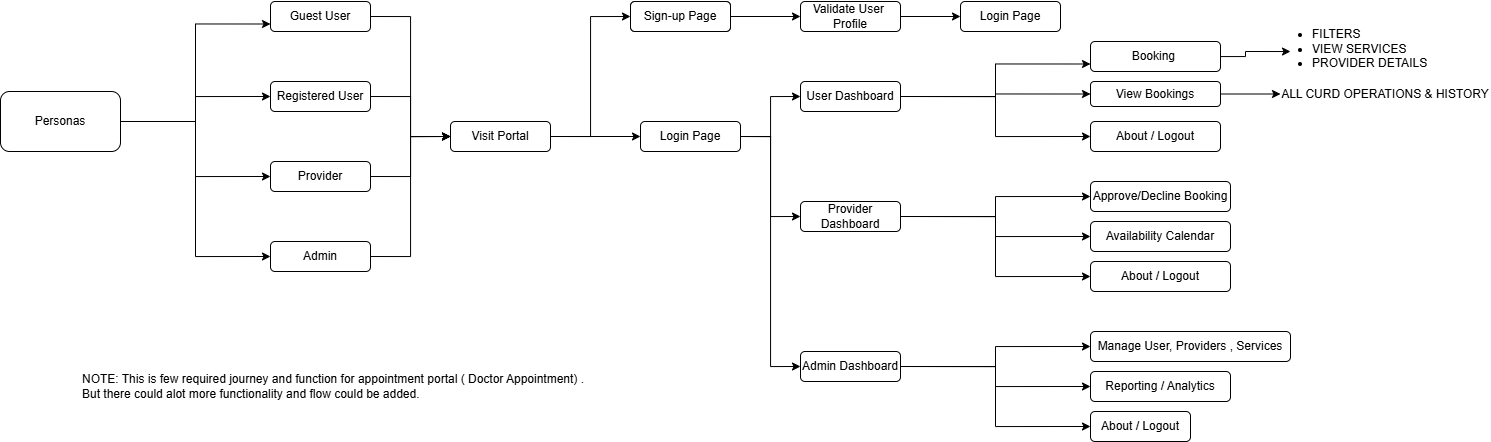

The diagram above was exported from draw.io. Its source (the exported page's mxGraphModel, read from the mxfile embedded in the PNG):
<mxGraphModel dx="1507" dy="620" grid="1" gridSize="10" guides="1" tooltips="1" connect="1" arrows="1" fold="1" page="1" pageScale="1" pageWidth="850" pageHeight="1100" math="0" shadow="0">
  <root>
    <mxCell id="0" />
    <mxCell id="1" parent="0" />
    <mxCell id="b_RpOjNNBhYTsNYq_j0D-9" style="edgeStyle=orthogonalEdgeStyle;rounded=0;orthogonalLoop=1;jettySize=auto;html=1;exitX=1;exitY=0.5;exitDx=0;exitDy=0;entryX=0;entryY=0.75;entryDx=0;entryDy=0;" edge="1" parent="1" source="b_RpOjNNBhYTsNYq_j0D-1" target="b_RpOjNNBhYTsNYq_j0D-3">
      <mxGeometry relative="1" as="geometry" />
    </mxCell>
    <mxCell id="b_RpOjNNBhYTsNYq_j0D-10" style="edgeStyle=orthogonalEdgeStyle;rounded=0;orthogonalLoop=1;jettySize=auto;html=1;exitX=1;exitY=0.5;exitDx=0;exitDy=0;entryX=0;entryY=0.5;entryDx=0;entryDy=0;" edge="1" parent="1" source="b_RpOjNNBhYTsNYq_j0D-1" target="b_RpOjNNBhYTsNYq_j0D-4">
      <mxGeometry relative="1" as="geometry" />
    </mxCell>
    <mxCell id="b_RpOjNNBhYTsNYq_j0D-11" style="edgeStyle=orthogonalEdgeStyle;rounded=0;orthogonalLoop=1;jettySize=auto;html=1;exitX=1;exitY=0.5;exitDx=0;exitDy=0;entryX=0;entryY=0.5;entryDx=0;entryDy=0;" edge="1" parent="1" source="b_RpOjNNBhYTsNYq_j0D-1" target="b_RpOjNNBhYTsNYq_j0D-5">
      <mxGeometry relative="1" as="geometry">
        <mxPoint x="330" y="290" as="targetPoint" />
      </mxGeometry>
    </mxCell>
    <mxCell id="b_RpOjNNBhYTsNYq_j0D-12" style="edgeStyle=orthogonalEdgeStyle;rounded=0;orthogonalLoop=1;jettySize=auto;html=1;exitX=1;exitY=0.5;exitDx=0;exitDy=0;entryX=0;entryY=0.5;entryDx=0;entryDy=0;" edge="1" parent="1" source="b_RpOjNNBhYTsNYq_j0D-1" target="b_RpOjNNBhYTsNYq_j0D-6">
      <mxGeometry relative="1" as="geometry" />
    </mxCell>
    <mxCell id="b_RpOjNNBhYTsNYq_j0D-1" value="Personas" style="rounded=1;whiteSpace=wrap;html=1;" vertex="1" parent="1">
      <mxGeometry x="70" y="210" width="120" height="60" as="geometry" />
    </mxCell>
    <mxCell id="b_RpOjNNBhYTsNYq_j0D-18" style="edgeStyle=orthogonalEdgeStyle;rounded=0;orthogonalLoop=1;jettySize=auto;html=1;exitX=1;exitY=0.5;exitDx=0;exitDy=0;entryX=0;entryY=0.5;entryDx=0;entryDy=0;" edge="1" parent="1" source="b_RpOjNNBhYTsNYq_j0D-3" target="b_RpOjNNBhYTsNYq_j0D-23">
      <mxGeometry relative="1" as="geometry">
        <mxPoint x="510" y="135" as="targetPoint" />
      </mxGeometry>
    </mxCell>
    <mxCell id="b_RpOjNNBhYTsNYq_j0D-3" value="Guest User" style="rounded=1;whiteSpace=wrap;html=1;" vertex="1" parent="1">
      <mxGeometry x="340" y="120" width="100" height="30" as="geometry" />
    </mxCell>
    <mxCell id="b_RpOjNNBhYTsNYq_j0D-30" style="edgeStyle=orthogonalEdgeStyle;rounded=0;orthogonalLoop=1;jettySize=auto;html=1;exitX=1;exitY=0.5;exitDx=0;exitDy=0;entryX=0;entryY=0.5;entryDx=0;entryDy=0;" edge="1" parent="1" source="b_RpOjNNBhYTsNYq_j0D-4" target="b_RpOjNNBhYTsNYq_j0D-23">
      <mxGeometry relative="1" as="geometry" />
    </mxCell>
    <mxCell id="b_RpOjNNBhYTsNYq_j0D-4" value="Registered User" style="rounded=1;whiteSpace=wrap;html=1;" vertex="1" parent="1">
      <mxGeometry x="340" y="200" width="100" height="30" as="geometry" />
    </mxCell>
    <mxCell id="b_RpOjNNBhYTsNYq_j0D-51" style="edgeStyle=orthogonalEdgeStyle;rounded=0;orthogonalLoop=1;jettySize=auto;html=1;exitX=1;exitY=0.5;exitDx=0;exitDy=0;entryX=0;entryY=0.5;entryDx=0;entryDy=0;" edge="1" parent="1" source="b_RpOjNNBhYTsNYq_j0D-5" target="b_RpOjNNBhYTsNYq_j0D-23">
      <mxGeometry relative="1" as="geometry">
        <mxPoint x="510" y="295" as="targetPoint" />
      </mxGeometry>
    </mxCell>
    <mxCell id="b_RpOjNNBhYTsNYq_j0D-5" value="Provider" style="rounded=1;whiteSpace=wrap;html=1;" vertex="1" parent="1">
      <mxGeometry x="340" y="280" width="100" height="30" as="geometry" />
    </mxCell>
    <mxCell id="b_RpOjNNBhYTsNYq_j0D-61" style="edgeStyle=orthogonalEdgeStyle;rounded=0;orthogonalLoop=1;jettySize=auto;html=1;exitX=1;exitY=0.5;exitDx=0;exitDy=0;entryX=0;entryY=0.5;entryDx=0;entryDy=0;" edge="1" parent="1" source="b_RpOjNNBhYTsNYq_j0D-6" target="b_RpOjNNBhYTsNYq_j0D-23">
      <mxGeometry relative="1" as="geometry" />
    </mxCell>
    <mxCell id="b_RpOjNNBhYTsNYq_j0D-6" value="Admin" style="rounded=1;whiteSpace=wrap;html=1;" vertex="1" parent="1">
      <mxGeometry x="340" y="360" width="100" height="30" as="geometry" />
    </mxCell>
    <mxCell id="b_RpOjNNBhYTsNYq_j0D-7" style="edgeStyle=orthogonalEdgeStyle;rounded=0;orthogonalLoop=1;jettySize=auto;html=1;exitX=0.5;exitY=1;exitDx=0;exitDy=0;" edge="1" parent="1" source="b_RpOjNNBhYTsNYq_j0D-4" target="b_RpOjNNBhYTsNYq_j0D-4">
      <mxGeometry relative="1" as="geometry" />
    </mxCell>
    <mxCell id="b_RpOjNNBhYTsNYq_j0D-8" style="edgeStyle=orthogonalEdgeStyle;rounded=0;orthogonalLoop=1;jettySize=auto;html=1;exitX=0.5;exitY=1;exitDx=0;exitDy=0;" edge="1" parent="1" source="b_RpOjNNBhYTsNYq_j0D-5" target="b_RpOjNNBhYTsNYq_j0D-5">
      <mxGeometry relative="1" as="geometry" />
    </mxCell>
    <mxCell id="b_RpOjNNBhYTsNYq_j0D-14" value="" style="rounded=1;whiteSpace=wrap;html=1;" vertex="1" parent="1">
      <mxGeometry x="700" y="120" width="100" height="30" as="geometry" />
    </mxCell>
    <mxCell id="b_RpOjNNBhYTsNYq_j0D-20" style="edgeStyle=orthogonalEdgeStyle;rounded=0;orthogonalLoop=1;jettySize=auto;html=1;exitX=1;exitY=0.5;exitDx=0;exitDy=0;entryX=0;entryY=0.5;entryDx=0;entryDy=0;" edge="1" parent="1" source="b_RpOjNNBhYTsNYq_j0D-15" target="b_RpOjNNBhYTsNYq_j0D-17">
      <mxGeometry relative="1" as="geometry" />
    </mxCell>
    <mxCell id="b_RpOjNNBhYTsNYq_j0D-15" value="Sign-up Page" style="rounded=1;whiteSpace=wrap;html=1;" vertex="1" parent="1">
      <mxGeometry x="700" y="120" width="100" height="30" as="geometry" />
    </mxCell>
    <mxCell id="b_RpOjNNBhYTsNYq_j0D-16" value="Login Page" style="rounded=1;whiteSpace=wrap;html=1;" vertex="1" parent="1">
      <mxGeometry x="1030" y="120" width="100" height="30" as="geometry" />
    </mxCell>
    <mxCell id="b_RpOjNNBhYTsNYq_j0D-21" style="edgeStyle=orthogonalEdgeStyle;rounded=0;orthogonalLoop=1;jettySize=auto;html=1;exitX=1;exitY=0.5;exitDx=0;exitDy=0;" edge="1" parent="1" source="b_RpOjNNBhYTsNYq_j0D-17" target="b_RpOjNNBhYTsNYq_j0D-16">
      <mxGeometry relative="1" as="geometry" />
    </mxCell>
    <mxCell id="b_RpOjNNBhYTsNYq_j0D-17" value="Validate User&amp;nbsp; Profile" style="rounded=1;whiteSpace=wrap;html=1;" vertex="1" parent="1">
      <mxGeometry x="870" y="120" width="100" height="30" as="geometry" />
    </mxCell>
    <mxCell id="b_RpOjNNBhYTsNYq_j0D-22" style="edgeStyle=orthogonalEdgeStyle;rounded=0;orthogonalLoop=1;jettySize=auto;html=1;exitX=1;exitY=0.5;exitDx=0;exitDy=0;entryX=0;entryY=0.5;entryDx=0;entryDy=0;" edge="1" parent="1" source="b_RpOjNNBhYTsNYq_j0D-23" target="b_RpOjNNBhYTsNYq_j0D-26">
      <mxGeometry relative="1" as="geometry" />
    </mxCell>
    <mxCell id="b_RpOjNNBhYTsNYq_j0D-62" style="edgeStyle=orthogonalEdgeStyle;rounded=0;orthogonalLoop=1;jettySize=auto;html=1;exitX=1;exitY=0.5;exitDx=0;exitDy=0;entryX=0;entryY=0.5;entryDx=0;entryDy=0;" edge="1" parent="1" source="b_RpOjNNBhYTsNYq_j0D-23" target="b_RpOjNNBhYTsNYq_j0D-15">
      <mxGeometry relative="1" as="geometry" />
    </mxCell>
    <mxCell id="b_RpOjNNBhYTsNYq_j0D-23" value="Visit Portal" style="rounded=1;whiteSpace=wrap;html=1;" vertex="1" parent="1">
      <mxGeometry x="520" y="240" width="100" height="30" as="geometry" />
    </mxCell>
    <mxCell id="b_RpOjNNBhYTsNYq_j0D-25" style="edgeStyle=orthogonalEdgeStyle;rounded=0;orthogonalLoop=1;jettySize=auto;html=1;exitX=1;exitY=0.5;exitDx=0;exitDy=0;entryX=0;entryY=0.5;entryDx=0;entryDy=0;" edge="1" parent="1" source="b_RpOjNNBhYTsNYq_j0D-26" target="b_RpOjNNBhYTsNYq_j0D-29">
      <mxGeometry relative="1" as="geometry" />
    </mxCell>
    <mxCell id="b_RpOjNNBhYTsNYq_j0D-52" style="edgeStyle=orthogonalEdgeStyle;rounded=0;orthogonalLoop=1;jettySize=auto;html=1;exitX=1;exitY=0.5;exitDx=0;exitDy=0;entryX=0;entryY=0.5;entryDx=0;entryDy=0;" edge="1" parent="1" source="b_RpOjNNBhYTsNYq_j0D-26" target="b_RpOjNNBhYTsNYq_j0D-50">
      <mxGeometry relative="1" as="geometry" />
    </mxCell>
    <mxCell id="b_RpOjNNBhYTsNYq_j0D-71" style="edgeStyle=orthogonalEdgeStyle;rounded=0;orthogonalLoop=1;jettySize=auto;html=1;exitX=1;exitY=0.5;exitDx=0;exitDy=0;entryX=0;entryY=0.5;entryDx=0;entryDy=0;" edge="1" parent="1" source="b_RpOjNNBhYTsNYq_j0D-26" target="b_RpOjNNBhYTsNYq_j0D-67">
      <mxGeometry relative="1" as="geometry" />
    </mxCell>
    <mxCell id="b_RpOjNNBhYTsNYq_j0D-26" value="Login Page" style="rounded=1;whiteSpace=wrap;html=1;" vertex="1" parent="1">
      <mxGeometry x="710" y="240" width="100" height="30" as="geometry" />
    </mxCell>
    <mxCell id="b_RpOjNNBhYTsNYq_j0D-27" value="Booking&amp;nbsp;" style="rounded=1;whiteSpace=wrap;html=1;" vertex="1" parent="1">
      <mxGeometry x="1160" y="160" width="130" height="30" as="geometry" />
    </mxCell>
    <mxCell id="b_RpOjNNBhYTsNYq_j0D-36" style="edgeStyle=orthogonalEdgeStyle;rounded=0;orthogonalLoop=1;jettySize=auto;html=1;exitX=1;exitY=0.5;exitDx=0;exitDy=0;entryX=0;entryY=0.75;entryDx=0;entryDy=0;" edge="1" parent="1" source="b_RpOjNNBhYTsNYq_j0D-29" target="b_RpOjNNBhYTsNYq_j0D-27">
      <mxGeometry relative="1" as="geometry" />
    </mxCell>
    <mxCell id="b_RpOjNNBhYTsNYq_j0D-37" style="edgeStyle=orthogonalEdgeStyle;rounded=0;orthogonalLoop=1;jettySize=auto;html=1;exitX=1;exitY=0.5;exitDx=0;exitDy=0;entryX=0;entryY=0.5;entryDx=0;entryDy=0;" edge="1" parent="1" source="b_RpOjNNBhYTsNYq_j0D-29" target="b_RpOjNNBhYTsNYq_j0D-31">
      <mxGeometry relative="1" as="geometry" />
    </mxCell>
    <mxCell id="b_RpOjNNBhYTsNYq_j0D-39" style="edgeStyle=orthogonalEdgeStyle;rounded=0;orthogonalLoop=1;jettySize=auto;html=1;exitX=1;exitY=0.5;exitDx=0;exitDy=0;entryX=0;entryY=0.5;entryDx=0;entryDy=0;" edge="1" parent="1" source="b_RpOjNNBhYTsNYq_j0D-29" target="b_RpOjNNBhYTsNYq_j0D-32">
      <mxGeometry relative="1" as="geometry" />
    </mxCell>
    <mxCell id="b_RpOjNNBhYTsNYq_j0D-29" value="User Dashboard" style="rounded=1;whiteSpace=wrap;html=1;" vertex="1" parent="1">
      <mxGeometry x="870" y="200" width="100" height="30" as="geometry" />
    </mxCell>
    <mxCell id="b_RpOjNNBhYTsNYq_j0D-41" style="edgeStyle=orthogonalEdgeStyle;rounded=0;orthogonalLoop=1;jettySize=auto;html=1;exitX=1;exitY=0.5;exitDx=0;exitDy=0;" edge="1" parent="1" source="b_RpOjNNBhYTsNYq_j0D-31" target="b_RpOjNNBhYTsNYq_j0D-40">
      <mxGeometry relative="1" as="geometry" />
    </mxCell>
    <mxCell id="b_RpOjNNBhYTsNYq_j0D-31" value="View Bookings" style="rounded=1;whiteSpace=wrap;html=1;" vertex="1" parent="1">
      <mxGeometry x="1160" y="200" width="130" height="25" as="geometry" />
    </mxCell>
    <mxCell id="b_RpOjNNBhYTsNYq_j0D-32" value="About / Logout" style="rounded=1;whiteSpace=wrap;html=1;" vertex="1" parent="1">
      <mxGeometry x="1160" y="240" width="130" height="30" as="geometry" />
    </mxCell>
    <mxCell id="b_RpOjNNBhYTsNYq_j0D-40" value="ALL CURD OPERATIONS &amp;amp; HISTORY" style="text;html=1;align=center;verticalAlign=middle;whiteSpace=wrap;rounded=0;" vertex="1" parent="1">
      <mxGeometry x="1350" y="197.5" width="210" height="30" as="geometry" />
    </mxCell>
    <mxCell id="b_RpOjNNBhYTsNYq_j0D-42" value="&lt;div&gt;&lt;br&gt;&lt;/div&gt;&lt;ul&gt;&lt;li&gt;FILTERS&amp;nbsp;&lt;/li&gt;&lt;li&gt;VIEW SERVICES&lt;/li&gt;&lt;li&gt;PROVIDER DETAILS&lt;/li&gt;&lt;/ul&gt;" style="text;html=1;align=left;verticalAlign=middle;whiteSpace=wrap;rounded=0;" vertex="1" parent="1">
      <mxGeometry x="1340" y="130" width="220" height="60" as="geometry" />
    </mxCell>
    <mxCell id="b_RpOjNNBhYTsNYq_j0D-44" style="edgeStyle=orthogonalEdgeStyle;rounded=0;orthogonalLoop=1;jettySize=auto;html=1;entryX=0.091;entryY=0.667;entryDx=0;entryDy=0;entryPerimeter=0;" edge="1" parent="1" source="b_RpOjNNBhYTsNYq_j0D-27" target="b_RpOjNNBhYTsNYq_j0D-42">
      <mxGeometry relative="1" as="geometry" />
    </mxCell>
    <mxCell id="b_RpOjNNBhYTsNYq_j0D-56" style="edgeStyle=orthogonalEdgeStyle;rounded=0;orthogonalLoop=1;jettySize=auto;html=1;exitX=1;exitY=0.5;exitDx=0;exitDy=0;entryX=0;entryY=0.5;entryDx=0;entryDy=0;" edge="1" parent="1" source="b_RpOjNNBhYTsNYq_j0D-50" target="b_RpOjNNBhYTsNYq_j0D-53">
      <mxGeometry relative="1" as="geometry" />
    </mxCell>
    <mxCell id="b_RpOjNNBhYTsNYq_j0D-59" style="edgeStyle=orthogonalEdgeStyle;rounded=0;orthogonalLoop=1;jettySize=auto;html=1;exitX=1;exitY=0.5;exitDx=0;exitDy=0;entryX=0;entryY=0.5;entryDx=0;entryDy=0;" edge="1" parent="1" source="b_RpOjNNBhYTsNYq_j0D-50" target="b_RpOjNNBhYTsNYq_j0D-54">
      <mxGeometry relative="1" as="geometry" />
    </mxCell>
    <mxCell id="b_RpOjNNBhYTsNYq_j0D-60" style="edgeStyle=orthogonalEdgeStyle;rounded=0;orthogonalLoop=1;jettySize=auto;html=1;exitX=1;exitY=0.5;exitDx=0;exitDy=0;entryX=0;entryY=0.5;entryDx=0;entryDy=0;" edge="1" parent="1" source="b_RpOjNNBhYTsNYq_j0D-50" target="b_RpOjNNBhYTsNYq_j0D-55">
      <mxGeometry relative="1" as="geometry" />
    </mxCell>
    <mxCell id="b_RpOjNNBhYTsNYq_j0D-50" value="Provider Dashboard" style="rounded=1;whiteSpace=wrap;html=1;" vertex="1" parent="1">
      <mxGeometry x="870" y="320" width="100" height="30" as="geometry" />
    </mxCell>
    <mxCell id="b_RpOjNNBhYTsNYq_j0D-53" value="Approve/Decline Booking" style="rounded=1;whiteSpace=wrap;html=1;" vertex="1" parent="1">
      <mxGeometry x="1160" y="300" width="140" height="30" as="geometry" />
    </mxCell>
    <mxCell id="b_RpOjNNBhYTsNYq_j0D-54" value="Availability Calendar" style="rounded=1;whiteSpace=wrap;html=1;" vertex="1" parent="1">
      <mxGeometry x="1160" y="340" width="140" height="30" as="geometry" />
    </mxCell>
    <mxCell id="b_RpOjNNBhYTsNYq_j0D-55" value="About / Logout" style="rounded=1;whiteSpace=wrap;html=1;" vertex="1" parent="1">
      <mxGeometry x="1160" y="380" width="140" height="30" as="geometry" />
    </mxCell>
    <mxCell id="b_RpOjNNBhYTsNYq_j0D-64" style="edgeStyle=orthogonalEdgeStyle;rounded=0;orthogonalLoop=1;jettySize=auto;html=1;exitX=1;exitY=0.5;exitDx=0;exitDy=0;entryX=0;entryY=0.5;entryDx=0;entryDy=0;" edge="1" parent="1" source="b_RpOjNNBhYTsNYq_j0D-67" target="b_RpOjNNBhYTsNYq_j0D-68">
      <mxGeometry relative="1" as="geometry" />
    </mxCell>
    <mxCell id="b_RpOjNNBhYTsNYq_j0D-65" style="edgeStyle=orthogonalEdgeStyle;rounded=0;orthogonalLoop=1;jettySize=auto;html=1;exitX=1;exitY=0.5;exitDx=0;exitDy=0;entryX=0;entryY=0.5;entryDx=0;entryDy=0;" edge="1" parent="1" source="b_RpOjNNBhYTsNYq_j0D-67" target="b_RpOjNNBhYTsNYq_j0D-69">
      <mxGeometry relative="1" as="geometry" />
    </mxCell>
    <mxCell id="b_RpOjNNBhYTsNYq_j0D-66" style="edgeStyle=orthogonalEdgeStyle;rounded=0;orthogonalLoop=1;jettySize=auto;html=1;exitX=1;exitY=0.5;exitDx=0;exitDy=0;entryX=0;entryY=0.5;entryDx=0;entryDy=0;" edge="1" parent="1" source="b_RpOjNNBhYTsNYq_j0D-67" target="b_RpOjNNBhYTsNYq_j0D-70">
      <mxGeometry relative="1" as="geometry" />
    </mxCell>
    <mxCell id="b_RpOjNNBhYTsNYq_j0D-67" value="Admin Dashboard" style="rounded=1;whiteSpace=wrap;html=1;" vertex="1" parent="1">
      <mxGeometry x="870" y="470" width="100" height="30" as="geometry" />
    </mxCell>
    <mxCell id="b_RpOjNNBhYTsNYq_j0D-68" value="Manage User, Providers , Services" style="rounded=1;whiteSpace=wrap;html=1;" vertex="1" parent="1">
      <mxGeometry x="1160" y="450" width="200" height="30" as="geometry" />
    </mxCell>
    <mxCell id="b_RpOjNNBhYTsNYq_j0D-69" value="Reporting / Analytics" style="rounded=1;whiteSpace=wrap;html=1;" vertex="1" parent="1">
      <mxGeometry x="1160" y="490" width="140" height="30" as="geometry" />
    </mxCell>
    <mxCell id="b_RpOjNNBhYTsNYq_j0D-70" value="About / Logout" style="rounded=1;whiteSpace=wrap;html=1;" vertex="1" parent="1">
      <mxGeometry x="1160" y="530" width="100" height="30" as="geometry" />
    </mxCell>
    <mxCell id="b_RpOjNNBhYTsNYq_j0D-72" value="NOTE: This is few required journey and function for appointment portal ( Doctor Appointment) . But there could alot more functionality and flow could be added." style="text;html=1;align=left;verticalAlign=middle;whiteSpace=wrap;rounded=0;" vertex="1" parent="1">
      <mxGeometry x="150" y="490" width="520" height="30" as="geometry" />
    </mxCell>
  </root>
</mxGraphModel>